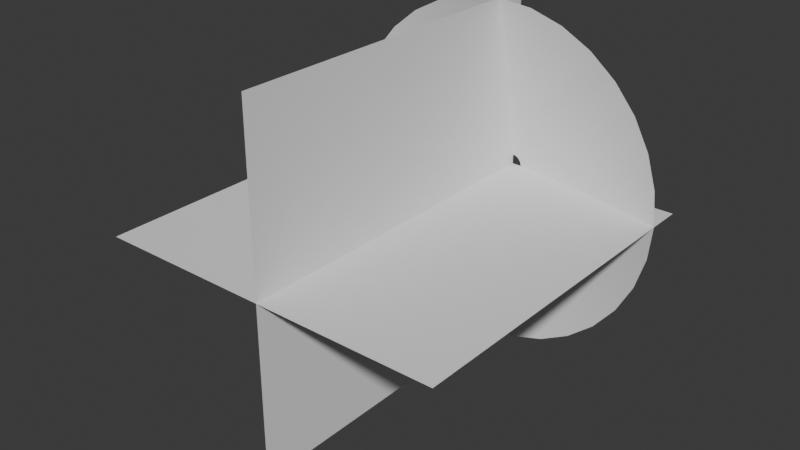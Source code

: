# Source: muzzle.blend  (saved by Blender 4.0.36; exported with 4.5.12 LTS)
import bpy
from mathutils import Matrix  # noqa: F401  (used for matrix-valued properties, if any)

bpy.ops.wm.read_factory_settings(use_empty=True)
scene = bpy.context.scene
scene.name = 'Scene'

# ---- collections
col_collection = bpy.data.collections.new('Collection'); scene.collection.children.link(col_collection)

# ---- world
world_world = bpy.data.worlds.new('World'); scene.world = world_world
world_world.use_nodes = True; world_world.node_tree.nodes.clear()
_N = world_world.node_tree.nodes; _L = world_world.node_tree.links
n0 = _N.new('ShaderNodeOutputWorld'); n0.name = 'World Output'; n0.location = (300, 300)
n1 = _N.new('ShaderNodeBackground'); n1.name = 'Background'; n1.location = (10, 300)
n1.inputs[0].default_value = (0.05088, 0.05088, 0.05088, 1.0)
_L.new(n1.outputs[0], n0.inputs[0])
n0.is_active_output = True
world_world.color = (0.05088, 0.05088, 0.05088)
world_world.use_sun_shadow = False
world_world.sun_shadow_jitter_overblur = 0.0

# ---- meshes
me_circle = bpy.data.meshes.new('Circle')
me_circle.from_pydata([(0.0, 1.0, 0.2), (-0.1951, 0.9808, 0.2), (-0.3827, 0.9239, 0.2), (-0.5556, 0.8315, 0.2), (-0.7071, 0.7071, 0.2), (-0.8315, 0.5556, 0.2), (-0.9239, 0.3827, 0.2), (-0.9808, 0.1951, 0.2), (-1.0, 0.0, 0.2), (-0.9808, -0.1951, 0.2), (-0.9239, -0.3827, 0.2), (-0.8315, -0.5556, 0.2), (-0.7071, -0.7071, 0.2), (-0.5556, -0.8315, 0.2), (-0.3827, -0.9239, 0.2), (-0.1951, -0.9808, 0.2), (0.0, -1.0, 0.2), (0.1951, -0.9808, 0.2), (0.3827, -0.9239, 0.2), (0.5556, -0.8315, 0.2), (0.7071, -0.7071, 0.2), (0.8315, -0.5556, 0.2), (0.9239, -0.3827, 0.2), (0.9808, -0.1951, 0.2), (1.0, 0.0, 0.2), (0.9808, 0.1951, 0.2), (0.9239, 0.3827, 0.2), (0.8315, 0.5556, 0.2), (0.7071, 0.7071, 0.2), (0.5556, 0.8315, 0.2), (0.3827, 0.9239, 0.2), (0.1951, 0.9808, 0.2), (-1.144e-08, 0.05542, 0.001774), (-0.01081, 0.05435, 0.001774), (-0.02121, 0.0512, 0.001774), (-0.03079, 0.04608, 0.001774), (-0.03918, 0.03918, 0.001774), (-0.04608, 0.03079, 0.001774), (-0.0512, 0.02121, 0.001774), (-0.05435, 0.01081, 0.001774), (-0.05542, 1.408e-08, 0.001774), (-0.05435, -0.01081, 0.001774), (-0.0512, -0.02121, 0.001774), (-0.04608, -0.03079, 0.001774), (-0.03918, -0.03918, 0.001774), (-0.03079, -0.04608, 0.001774), (-0.02121, -0.0512, 0.001774), (-0.01081, -0.05435, 0.001774), (-1.144e-08, -0.05542, 0.001774), (0.01081, -0.05435, 0.001774), (0.02121, -0.0512, 0.001774), (0.03079, -0.04608, 0.001774), (0.03918, -0.03918, 0.001774), (0.04608, -0.03079, 0.001774), (0.0512, -0.02121, 0.001774), (0.05435, -0.01081, 0.001774), (0.05542, 1.408e-08, 0.001774), (0.05435, 0.01081, 0.001774), (0.0512, 0.02121, 0.001774), (0.04608, 0.03079, 0.001774), (0.03918, 0.03918, 0.001774), (0.03079, 0.04608, 0.001774), (0.02121, 0.0512, 0.001774), (0.01081, 0.05435, 0.001774), (0.2019, 0.4875, 0.07882), (0.103, 0.5176, 0.07882), (0.103, -0.5176, 0.07882), (0.2019, -0.4875, 0.07882), (-0.3731, 0.3731, 0.07882), (-0.4388, 0.2932, 0.07882), (-5.718e-09, 0.5277, 0.07882), (0.2932, -0.4388, 0.07882), (-0.4875, 0.2019, 0.07882), (0.3731, -0.3731, 0.07882), (-0.5176, 0.103, 0.07882), (0.4388, -0.2932, 0.07882), (-0.5277, 7.038e-09, 0.07882), (0.4875, -0.2019, 0.07882), (-0.5176, -0.103, 0.07882), (0.5176, -0.103, 0.07882), (-0.4875, -0.2019, 0.07882), (0.5277, 7.038e-09, 0.07882), (-0.4388, -0.2932, 0.07882), (0.5176, 0.103, 0.07882), (-0.3731, -0.3731, 0.07882), (0.4875, 0.2019, 0.07882), (-0.2932, -0.4388, 0.07882), (0.4388, 0.2932, 0.07882), (-0.2019, -0.4875, 0.07882), (-0.103, 0.5176, 0.07882), (0.3731, 0.3731, 0.07882), (-0.103, -0.5176, 0.07882), (-0.2019, 0.4875, 0.07882), (0.2932, 0.4388, 0.07882), (-5.718e-09, -0.5277, 0.07882), (-0.2932, 0.4388, 0.07882)], [], [(65, 64, 62, 63), (67, 66, 49, 50), (69, 68, 36, 37), (70, 65, 63, 32), (71, 67, 50, 51), (72, 69, 37, 38), (73, 71, 51, 52), (74, 72, 38, 39), (75, 73, 52, 53), (76, 74, 39, 40), (77, 75, 53, 54), (78, 76, 40, 41), (79, 77, 54, 55), (80, 78, 41, 42), (81, 79, 55, 56), (82, 80, 42, 43), (83, 81, 56, 57), (84, 82, 43, 44), (85, 83, 57, 58), (86, 84, 44, 45), (87, 85, 58, 59), (88, 86, 45, 46), (89, 70, 32, 33), (90, 87, 59, 60), (91, 88, 46, 47), (92, 89, 33, 34), (93, 90, 60, 61), (94, 91, 47, 48), (95, 92, 34, 35), (64, 93, 61, 62), (66, 94, 48, 49), (68, 95, 35, 36), (4, 3, 95, 68), (17, 16, 94, 66), (30, 29, 93, 64), (3, 2, 92, 95), (16, 15, 91, 94), (29, 28, 90, 93), (2, 1, 89, 92), (15, 14, 88, 91), (28, 27, 87, 90), (1, 0, 70, 89), (14, 13, 86, 88), (27, 26, 85, 87), (13, 12, 84, 86), (26, 25, 83, 85), (12, 11, 82, 84), (25, 24, 81, 83), (11, 10, 80, 82), (24, 23, 79, 81), (10, 9, 78, 80), (23, 22, 77, 79), (9, 8, 76, 78), (22, 21, 75, 77), (8, 7, 74, 76), (21, 20, 73, 75), (7, 6, 72, 74), (20, 19, 71, 73), (6, 5, 69, 72), (19, 18, 67, 71), (0, 31, 65, 70), (5, 4, 68, 69), (18, 17, 66, 67), (31, 30, 64, 65)])
me_circle.polygons.foreach_set('use_smooth', [True] * 64)
_uv = me_circle.uv_layers.new(name='UVMap')
_uv.uv.foreach_set('vector', [0.592, 0.5, 0.6231, 0.5, 0.6208, 1.955e-05, 0.5898, 1.955e-05, 0.0005798, 0.5, 0.03171, 0.5, 0.03104, 3.219e-06, 0.0, 0.0, 0.4052, 0.5, 0.4364, 0.5, 0.4346, 1.633e-05, 0.4035, 1.633e-05, 0.5609, 0.5, 0.592, 0.5, 0.5898, 1.955e-05, 0.5588, 1.955e-05, 0.9655, 0.5, 0.9967, 0.5, 0.9933, 1.955e-05, 0.9623, 1.955e-05, 0.3741, 0.5, 0.4052, 0.5, 0.4035, 1.633e-05, 0.3725, 1.323e-05, 0.9344, 0.5, 0.9655, 0.5, 0.9623, 1.955e-05, 0.9313, 1.633e-05, 0.343, 0.5, 0.3741, 0.5, 0.3725, 1.323e-05, 0.3415, 1.323e-05, 0.9033, 0.5, 0.9344, 0.5, 0.9313, 1.633e-05, 0.9002, 1.633e-05, 0.3119, 0.5, 0.343, 0.5, 0.3415, 1.323e-05, 0.3104, 1.323e-05, 0.8722, 0.5, 0.9033, 0.5, 0.9002, 1.633e-05, 0.8692, 1.633e-05, 0.2807, 0.5, 0.3119, 0.5, 0.3104, 1.323e-05, 0.2794, 1.323e-05, 0.841, 0.5, 0.8722, 0.5, 0.8692, 1.633e-05, 0.8381, 1.633e-05, 0.2496, 0.5, 0.2807, 0.5, 0.2794, 1.323e-05, 0.2483, 9.894e-06, 0.8099, 0.5, 0.841, 0.5, 0.8381, 1.633e-05, 0.8071, 1.633e-05, 0.2185, 0.5, 0.2496, 0.5, 0.2483, 9.894e-06, 0.2173, 9.894e-06, 0.7788, 0.5, 0.8099, 0.5, 0.8071, 1.633e-05, 0.7761, 1.633e-05, 0.1873, 0.5, 0.2185, 0.5, 0.2173, 9.894e-06, 0.1863, 9.894e-06, 0.7477, 0.5, 0.7788, 0.5, 0.7761, 1.633e-05, 0.745, 1.633e-05, 0.1562, 0.5, 0.1873, 0.5, 0.1863, 9.894e-06, 0.1552, 6.676e-06, 0.7165, 0.5, 0.7477, 0.5, 0.745, 1.633e-05, 0.714, 1.955e-05, 0.1251, 0.5, 0.1562, 0.5, 0.1552, 6.676e-06, 0.1242, 6.676e-06, 0.5298, 0.5, 0.5609, 0.5, 0.5588, 1.955e-05, 0.5277, 1.955e-05, 0.6854, 0.5, 0.7165, 0.5, 0.714, 1.955e-05, 0.6829, 1.955e-05, 0.09396, 0.5, 0.1251, 0.5, 0.1242, 6.676e-06, 0.09313, 3.219e-06, 0.4986, 0.5, 0.5298, 0.5, 0.5277, 1.955e-05, 0.4967, 1.633e-05, 0.6543, 0.5, 0.6854, 0.5, 0.6829, 1.955e-05, 0.6519, 1.955e-05, 0.06284, 0.5, 0.09396, 0.5, 0.09313, 3.219e-06, 0.06208, 3.219e-06, 0.4675, 0.5, 0.4986, 0.5, 0.4967, 1.633e-05, 0.4656, 1.633e-05, 0.6231, 0.5, 0.6543, 0.5, 0.6519, 1.955e-05, 0.6208, 1.955e-05, 0.03171, 0.5, 0.06284, 0.5, 0.06208, 3.219e-06, 0.03104, 3.219e-06, 0.4364, 0.5, 0.4675, 0.5, 0.4656, 1.633e-05, 0.4346, 1.633e-05, 0.4382, 1.0, 0.4694, 1.0, 0.4675, 0.5, 0.4364, 0.5, 0.03237, 1.0, 0.06359, 1.0, 0.06284, 0.5, 0.03171, 0.5, 0.6254, 1.0, 0.6566, 1.0, 0.6543, 0.5, 0.6231, 0.5, 0.4694, 1.0, 0.5006, 1.0, 0.4986, 0.5, 0.4675, 0.5, 0.06359, 1.0, 0.0948, 1.0, 0.09396, 0.5, 0.06284, 0.5, 0.6566, 1.0, 0.6879, 1.0, 0.6854, 0.5, 0.6543, 0.5, 0.5006, 1.0, 0.5318, 1.0, 0.5298, 0.5, 0.4986, 0.5, 0.0948, 1.0, 0.126, 1.0, 0.1251, 0.5, 0.09396, 0.5, 0.6879, 1.0, 0.7191, 1.0, 0.7165, 0.5, 0.6854, 0.5, 0.5318, 1.0, 0.563, 1.0, 0.5609, 0.5, 0.5298, 0.5, 0.126, 1.0, 0.1572, 1.0, 0.1562, 0.5, 0.1251, 0.5, 0.7191, 1.0, 0.7503, 1.0, 0.7477, 0.5, 0.7165, 0.5, 0.1572, 1.0, 0.1884, 1.0, 0.1873, 0.5, 0.1562, 0.5, 0.7503, 1.0, 0.7815, 1.0, 0.7788, 0.5, 0.7477, 0.5, 0.1884, 1.0, 0.2197, 1.0, 0.2185, 0.5, 0.1873, 0.5, 0.7815, 1.0, 0.8127, 1.0, 0.8099, 0.5, 0.7788, 0.5, 0.2197, 1.0, 0.2509, 1.0, 0.2496, 0.5, 0.2185, 0.5, 0.8127, 1.0, 0.8439, 1.0, 0.841, 0.5, 0.8099, 0.5, 0.2509, 1.0, 0.2821, 1.0, 0.2807, 0.5, 0.2496, 0.5, 0.8439, 1.0, 0.8751, 1.0, 0.8722, 0.5, 0.841, 0.5, 0.2821, 1.0, 0.3133, 1.0, 0.3119, 0.5, 0.2807, 0.5, 0.8751, 1.0, 0.9064, 1.0, 0.9033, 0.5, 0.8722, 0.5, 0.3133, 1.0, 0.3445, 1.0, 0.343, 0.5, 0.3119, 0.5, 0.9064, 1.0, 0.9376, 1.0, 0.9344, 0.5, 0.9033, 0.5, 0.3445, 1.0, 0.3757, 1.0, 0.3741, 0.5, 0.343, 0.5, 0.9376, 1.0, 0.9688, 1.0, 0.9655, 0.5, 0.9344, 0.5, 0.3757, 1.0, 0.4069, 1.0, 0.4052, 0.5, 0.3741, 0.5, 0.9688, 1.0, 1.0, 1.0, 0.9967, 0.5, 0.9655, 0.5, 0.563, 1.0, 0.5942, 1.0, 0.592, 0.5, 0.5609, 0.5, 0.4069, 1.0, 0.4382, 1.0, 0.4364, 0.5, 0.4052, 0.5, 0.00116, 1.0, 0.03237, 1.0, 0.03171, 0.5, 0.0005798, 0.5, 0.5942, 1.0, 0.6254, 1.0, 0.6231, 0.5, 0.592, 0.5])
me_circle.update()
me_plane = bpy.data.meshes.new('Plane')
me_plane.from_pydata([(1.0, -2.0, -8.742e-08), (-1.0, -2.0, 8.742e-08), (1.0, 0.0, -8.742e-08), (-1.0, 0.0, 8.742e-08), (0.0, -2.0, 1.0), (0.0, -2.0, -1.0), (0.0, -5.96e-08, 1.0), (0.0, -5.96e-08, -1.0)], [], [(0, 1, 3, 2), (4, 5, 7, 6)])
_uv = me_plane.uv_layers.new(name='UVMap')
_uv.uv.foreach_set('vector', [1.0, 0.0, 1.0, 1.0, 0.0, 1.0, 0.0, 0.0, 1.0, 0.0, 1.0, 1.0, 0.0, 1.0, 0.0, 0.0])
me_plane.update()

# ---- objects
ob_muzzlecone = bpy.data.objects.new('MuzzleCone', me_circle)
ob_muzzleplanes = bpy.data.objects.new('MuzzlePlanes', me_plane)

# ---- transforms, parenting, visibility, modifiers, constraints
ob_muzzlecone.location = (0.0, 0.0, 0.0)
ob_muzzlecone.rotation_euler = (1.571, -0.0, 0.0)
ob_muzzleplanes.location = (0.0, 0.0, 0.0)
ob_muzzleplanes.rotation_euler = (-0.0, 3.142, -0.0)

# ---- collection membership
col_collection.objects.link(ob_muzzlecone)
col_collection.objects.link(ob_muzzleplanes)

# ---- scene / render settings (as saved in the file)
scene.frame_start = 1; scene.frame_end = 250; scene.frame_set(0)
scene.render.engine = 'BLENDER_EEVEE_NEXT'
scene.cycles.sampling_pattern = 'TABULATED_SOBOL'
bpy.context.view_layer.update()

# ---- added for rendering (the .blend has no active camera and no usable light): camera, sun
cam_auto = bpy.data.cameras.new('AutoCamera')
cam_auto.lens = 50.0
cam_auto.sensor_width = 36.0
cam_auto.clip_end = 1000.0
ob_auto_camera = bpy.data.objects.new('AutoCamera', cam_auto)
scene.collection.objects.link(ob_auto_camera)
ob_auto_camera.location = (3.20507, -4.84609, 2.56406)
ob_auto_camera.rotation_euler = (1.09748, -7.21219e-08, 0.694738)
scene.camera = ob_auto_camera
light_auto_sun = bpy.data.lights.new('AutoSun', 'SUN')
light_auto_sun.energy = 3.0
light_auto_sun.angle = 0.0523599
ob_auto_sun = bpy.data.objects.new('AutoSun', light_auto_sun)
scene.collection.objects.link(ob_auto_sun)
ob_auto_sun.rotation_euler = (0.872665, 0.174533, 0.523599)
bpy.context.view_layer.update()
